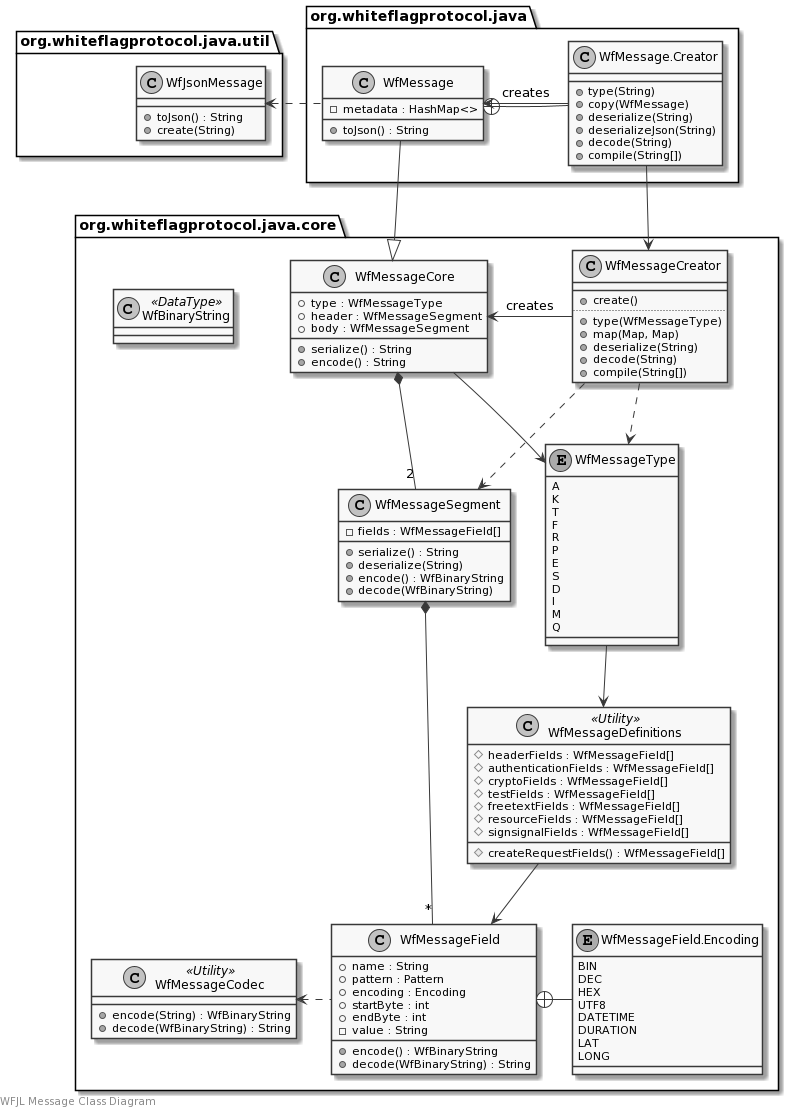

The diagram above was rendered by PlantUML. Its source (embedded in the PNG):
@startuml
skinparam monochrome true

left footer WFJL Message Class Diagram

package org.whiteflagprotocol.java.core {
    class WfMessageCore {
        +type : WfMessageType
        +header : WfMessageSegment
        +body : WfMessageSegment
        +serialize() : String
        +encode() : String
    }
    class WfMessageSegment {
        -fields : WfMessageField[]
        +serialize() : String
        +deserialize(String)
        +encode() : WfBinaryString
        +decode(WfBinaryString)
    }
    class WfMessageField {
        +name : String
        +pattern : Pattern
        +encoding : Encoding
        +startByte : int
        +endByte : int
        -value : String
        +encode() : WfBinaryString
        +decode(WfBinaryString) : String
    }
    enum WfMessageField.Encoding {
        BIN
        DEC
        HEX
        UTF8
        DATETIME
        DURATION
        LAT
        LONG
    }
    class WfMessageCreator {
        __
        +create()
        ..
        +type(WfMessageType)
        +map(Map, Map)
        +deserialize(String)
        +decode(String)
        +compile(String[])
    }
    enum WfMessageType {
        A
        K
        T
        F
        R
        P
        E
        S
        D
        I
        M
        Q
    }
    class WfMessageDefinitions <<Utility>> {
        #headerFields : WfMessageField[]
        #authenticationFields : WfMessageField[]
        #cryptoFields : WfMessageField[]
        #testFields : WfMessageField[]
        #freetextFields : WfMessageField[]
        #resourceFields : WfMessageField[]
        #signsignalFields : WfMessageField[]
        #createRequestFields() : WfMessageField[]
    }
    class WfMessageCodec <<Utility>> {
        +encode(String) : WfBinaryString
        +decode(WfBinaryString) : String
    }
    class WfBinaryString <<DataType>>
}

package org.whiteflagprotocol.java.util {
    class WfJsonMessage {
        +toJson() : String
        +create(String)
    }
}

package org.whiteflagprotocol.java {
    class WfMessage {
        -metadata : HashMap<>
        +toJson() : String
    }
    class WfMessage.Creator {
        +type(String)
        +copy(WfMessage)
        +deserialize(String)
        +deserializeJson(String)
        +decode(String)
        +compile(String[])
    }
}

WfJsonMessage <. WfMessage

WfMessage --|> WfMessageCore
WfMessage +- WfMessage.Creator
WfMessage <- WfMessage.Creator: creates
WfMessage.Creator --> WfMessageCreator

WfMessageCore --> WfMessageType
WfMessageCore *-- "2" WfMessageSegment
WfMessageSegment *-- "*" WfMessageField
WfMessageField +- WfMessageField.Encoding
WfMessageCodec <. WfMessageField

WfMessageCreator -> WfMessageCore: creates
WfMessageCreator ..> WfMessageType
WfMessageCreator ..> WfMessageSegment

WfMessageType --> WfMessageDefinitions
WfMessageDefinitions --> WfMessageField
@enduml